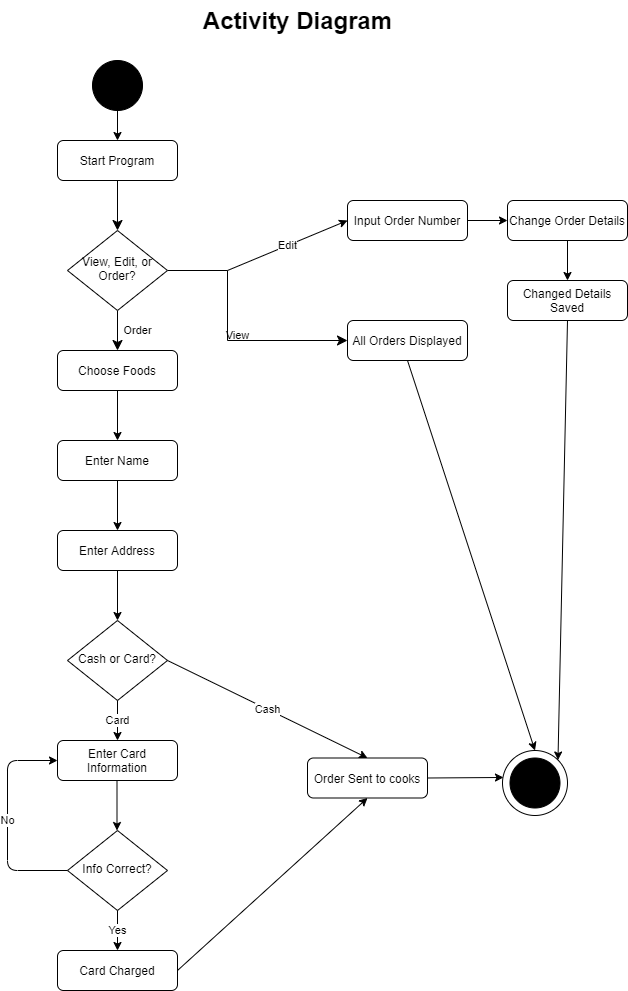

The diagram above was exported from draw.io. Its source (the exported page's mxGraphModel, read from the mxfile embedded in the PNG):
<mxGraphModel dx="1402" dy="1829" grid="1" gridSize="10" guides="1" tooltips="1" connect="1" arrows="1" fold="1" page="1" pageScale="1" pageWidth="827" pageHeight="1169" math="0" shadow="0">
  <root>
    <mxCell id="WIyWlLk6GJQsqaUBKTNV-0" />
    <mxCell id="WIyWlLk6GJQsqaUBKTNV-1" parent="WIyWlLk6GJQsqaUBKTNV-0" />
    <mxCell id="WIyWlLk6GJQsqaUBKTNV-2" value="" style="rounded=0;html=1;jettySize=auto;orthogonalLoop=1;fontSize=11;endArrow=classic;endFill=1;endSize=8;strokeWidth=1;shadow=0;labelBackgroundColor=none;edgeStyle=orthogonalEdgeStyle;" parent="WIyWlLk6GJQsqaUBKTNV-1" source="WIyWlLk6GJQsqaUBKTNV-3" target="WIyWlLk6GJQsqaUBKTNV-6" edge="1">
      <mxGeometry relative="1" as="geometry" />
    </mxCell>
    <mxCell id="WIyWlLk6GJQsqaUBKTNV-3" value="Start Program" style="rounded=1;whiteSpace=wrap;html=1;fontSize=12;glass=0;strokeWidth=1;shadow=0;" parent="WIyWlLk6GJQsqaUBKTNV-1" vertex="1">
      <mxGeometry x="160" y="80" width="120" height="40" as="geometry" />
    </mxCell>
    <mxCell id="WIyWlLk6GJQsqaUBKTNV-4" value="Order" style="rounded=0;html=1;jettySize=auto;orthogonalLoop=1;fontSize=11;endArrow=classic;endFill=1;endSize=8;strokeWidth=1;shadow=0;labelBackgroundColor=none;edgeStyle=orthogonalEdgeStyle;" parent="WIyWlLk6GJQsqaUBKTNV-1" source="WIyWlLk6GJQsqaUBKTNV-6" edge="1">
      <mxGeometry y="20" relative="1" as="geometry">
        <mxPoint as="offset" />
        <mxPoint x="220" y="290" as="targetPoint" />
      </mxGeometry>
    </mxCell>
    <mxCell id="WIyWlLk6GJQsqaUBKTNV-5" value="View" style="edgeStyle=orthogonalEdgeStyle;rounded=0;html=1;jettySize=auto;orthogonalLoop=1;fontSize=11;endArrow=classic;endFill=1;endSize=8;strokeWidth=1;shadow=0;labelBackgroundColor=none;" parent="WIyWlLk6GJQsqaUBKTNV-1" source="WIyWlLk6GJQsqaUBKTNV-6" target="WIyWlLk6GJQsqaUBKTNV-7" edge="1">
      <mxGeometry y="10" relative="1" as="geometry">
        <mxPoint as="offset" />
        <Array as="points">
          <mxPoint x="330" y="210" />
          <mxPoint x="330" y="280" />
          <mxPoint x="450" y="280" />
        </Array>
      </mxGeometry>
    </mxCell>
    <mxCell id="WIyWlLk6GJQsqaUBKTNV-6" value="View, Edit, or Order?" style="rhombus;whiteSpace=wrap;html=1;shadow=0;fontFamily=Helvetica;fontSize=12;align=center;strokeWidth=1;spacing=6;spacingTop=-4;" parent="WIyWlLk6GJQsqaUBKTNV-1" vertex="1">
      <mxGeometry x="170" y="170" width="100" height="80" as="geometry" />
    </mxCell>
    <mxCell id="WIyWlLk6GJQsqaUBKTNV-7" value="All Orders Displayed" style="rounded=1;whiteSpace=wrap;html=1;fontSize=12;glass=0;strokeWidth=1;shadow=0;" parent="WIyWlLk6GJQsqaUBKTNV-1" vertex="1">
      <mxGeometry x="450" y="260" width="120" height="40" as="geometry" />
    </mxCell>
    <mxCell id="WIyWlLk6GJQsqaUBKTNV-11" value="Enter Name" style="rounded=1;whiteSpace=wrap;html=1;fontSize=12;glass=0;strokeWidth=1;shadow=0;" parent="WIyWlLk6GJQsqaUBKTNV-1" vertex="1">
      <mxGeometry x="160" y="380" width="120" height="40" as="geometry" />
    </mxCell>
    <mxCell id="WIyWlLk6GJQsqaUBKTNV-12" value="Choose Foods" style="rounded=1;whiteSpace=wrap;html=1;fontSize=12;glass=0;strokeWidth=1;shadow=0;" parent="WIyWlLk6GJQsqaUBKTNV-1" vertex="1">
      <mxGeometry x="160" y="290" width="120" height="40" as="geometry" />
    </mxCell>
    <mxCell id="ZvbVPF7yQ2wa-N70VLnd-0" value="" style="ellipse;whiteSpace=wrap;html=1;aspect=fixed;gradientColor=none;fillColor=#000000;" vertex="1" parent="WIyWlLk6GJQsqaUBKTNV-1">
      <mxGeometry x="195" width="50" height="50" as="geometry" />
    </mxCell>
    <mxCell id="ZvbVPF7yQ2wa-N70VLnd-1" value="" style="endArrow=classic;html=1;exitX=0.5;exitY=1;exitDx=0;exitDy=0;entryX=0.5;entryY=0;entryDx=0;entryDy=0;" edge="1" parent="WIyWlLk6GJQsqaUBKTNV-1" source="ZvbVPF7yQ2wa-N70VLnd-0" target="WIyWlLk6GJQsqaUBKTNV-3">
      <mxGeometry width="50" height="50" relative="1" as="geometry">
        <mxPoint x="390" y="170" as="sourcePoint" />
        <mxPoint x="440" y="120" as="targetPoint" />
        <Array as="points" />
      </mxGeometry>
    </mxCell>
    <mxCell id="ZvbVPF7yQ2wa-N70VLnd-2" value="Edit" style="endArrow=classic;html=1;entryX=0;entryY=0.5;entryDx=0;entryDy=0;" edge="1" parent="WIyWlLk6GJQsqaUBKTNV-1" target="ZvbVPF7yQ2wa-N70VLnd-3">
      <mxGeometry width="50" height="50" relative="1" as="geometry">
        <mxPoint x="330" y="210" as="sourcePoint" />
        <mxPoint x="380" y="240" as="targetPoint" />
      </mxGeometry>
    </mxCell>
    <mxCell id="ZvbVPF7yQ2wa-N70VLnd-3" value="Input Order Number" style="rounded=1;whiteSpace=wrap;html=1;fontSize=12;glass=0;strokeWidth=1;shadow=0;" vertex="1" parent="WIyWlLk6GJQsqaUBKTNV-1">
      <mxGeometry x="450" y="140" width="120" height="40" as="geometry" />
    </mxCell>
    <mxCell id="ZvbVPF7yQ2wa-N70VLnd-4" value="" style="endArrow=classic;html=1;exitX=1;exitY=0.5;exitDx=0;exitDy=0;" edge="1" parent="WIyWlLk6GJQsqaUBKTNV-1" source="ZvbVPF7yQ2wa-N70VLnd-3">
      <mxGeometry width="50" height="50" relative="1" as="geometry">
        <mxPoint x="390" y="270" as="sourcePoint" />
        <mxPoint x="610" y="160" as="targetPoint" />
      </mxGeometry>
    </mxCell>
    <mxCell id="ZvbVPF7yQ2wa-N70VLnd-5" value="Change Order Details" style="rounded=1;whiteSpace=wrap;html=1;fontSize=12;glass=0;strokeWidth=1;shadow=0;" vertex="1" parent="WIyWlLk6GJQsqaUBKTNV-1">
      <mxGeometry x="610" y="140" width="120" height="40" as="geometry" />
    </mxCell>
    <mxCell id="ZvbVPF7yQ2wa-N70VLnd-6" value="" style="endArrow=classic;html=1;entryX=0.5;entryY=0;entryDx=0;entryDy=0;exitX=0.5;exitY=1;exitDx=0;exitDy=0;" edge="1" parent="WIyWlLk6GJQsqaUBKTNV-1" source="WIyWlLk6GJQsqaUBKTNV-12" target="WIyWlLk6GJQsqaUBKTNV-11">
      <mxGeometry width="50" height="50" relative="1" as="geometry">
        <mxPoint x="390" y="270" as="sourcePoint" />
        <mxPoint x="440" y="220" as="targetPoint" />
      </mxGeometry>
    </mxCell>
    <mxCell id="ZvbVPF7yQ2wa-N70VLnd-7" value="Enter Address" style="rounded=1;whiteSpace=wrap;html=1;fontSize=12;glass=0;strokeWidth=1;shadow=0;" vertex="1" parent="WIyWlLk6GJQsqaUBKTNV-1">
      <mxGeometry x="160" y="470" width="120" height="40" as="geometry" />
    </mxCell>
    <mxCell id="ZvbVPF7yQ2wa-N70VLnd-8" value="" style="endArrow=classic;html=1;entryX=0.5;entryY=0;entryDx=0;entryDy=0;exitX=0.5;exitY=1;exitDx=0;exitDy=0;" edge="1" parent="WIyWlLk6GJQsqaUBKTNV-1" target="ZvbVPF7yQ2wa-N70VLnd-7">
      <mxGeometry width="50" height="50" relative="1" as="geometry">
        <mxPoint x="220" y="420" as="sourcePoint" />
        <mxPoint x="440" y="310" as="targetPoint" />
      </mxGeometry>
    </mxCell>
    <mxCell id="ZvbVPF7yQ2wa-N70VLnd-10" value="" style="endArrow=classic;html=1;entryX=0.5;entryY=0;entryDx=0;entryDy=0;exitX=0.5;exitY=1;exitDx=0;exitDy=0;" edge="1" parent="WIyWlLk6GJQsqaUBKTNV-1">
      <mxGeometry width="50" height="50" relative="1" as="geometry">
        <mxPoint x="220" y="510" as="sourcePoint" />
        <mxPoint x="220" y="560" as="targetPoint" />
      </mxGeometry>
    </mxCell>
    <mxCell id="ZvbVPF7yQ2wa-N70VLnd-11" value="Cash or Card?" style="rhombus;whiteSpace=wrap;html=1;shadow=0;fontFamily=Helvetica;fontSize=12;align=center;strokeWidth=1;spacing=6;spacingTop=-4;" vertex="1" parent="WIyWlLk6GJQsqaUBKTNV-1">
      <mxGeometry x="170" y="560" width="100" height="80" as="geometry" />
    </mxCell>
    <mxCell id="ZvbVPF7yQ2wa-N70VLnd-12" value="Cash" style="endArrow=classic;html=1;exitX=1;exitY=0.5;exitDx=0;exitDy=0;entryX=0.5;entryY=0;entryDx=0;entryDy=0;" edge="1" parent="WIyWlLk6GJQsqaUBKTNV-1" source="ZvbVPF7yQ2wa-N70VLnd-11" target="ZvbVPF7yQ2wa-N70VLnd-14">
      <mxGeometry width="50" height="50" relative="1" as="geometry">
        <mxPoint x="390" y="570" as="sourcePoint" />
        <mxPoint x="330" y="570" as="targetPoint" />
      </mxGeometry>
    </mxCell>
    <mxCell id="ZvbVPF7yQ2wa-N70VLnd-14" value="Order Sent to cooks" style="rounded=1;whiteSpace=wrap;html=1;fontSize=12;glass=0;strokeWidth=1;shadow=0;" vertex="1" parent="WIyWlLk6GJQsqaUBKTNV-1">
      <mxGeometry x="410" y="697.5" width="120" height="40" as="geometry" />
    </mxCell>
    <mxCell id="ZvbVPF7yQ2wa-N70VLnd-15" value="Card" style="endArrow=classic;html=1;exitX=0.5;exitY=1;exitDx=0;exitDy=0;" edge="1" parent="WIyWlLk6GJQsqaUBKTNV-1" source="ZvbVPF7yQ2wa-N70VLnd-11">
      <mxGeometry width="50" height="50" relative="1" as="geometry">
        <mxPoint x="300" y="660" as="sourcePoint" />
        <mxPoint x="220" y="680" as="targetPoint" />
      </mxGeometry>
    </mxCell>
    <mxCell id="ZvbVPF7yQ2wa-N70VLnd-16" value="Enter Card Information" style="rounded=1;whiteSpace=wrap;html=1;fontSize=12;glass=0;strokeWidth=1;shadow=0;" vertex="1" parent="WIyWlLk6GJQsqaUBKTNV-1">
      <mxGeometry x="160" y="680" width="120" height="40" as="geometry" />
    </mxCell>
    <mxCell id="ZvbVPF7yQ2wa-N70VLnd-17" value="" style="endArrow=classic;html=1;entryX=0.5;entryY=0;entryDx=0;entryDy=0;exitX=0.5;exitY=1;exitDx=0;exitDy=0;" edge="1" parent="WIyWlLk6GJQsqaUBKTNV-1">
      <mxGeometry width="50" height="50" relative="1" as="geometry">
        <mxPoint x="219.5" y="720" as="sourcePoint" />
        <mxPoint x="219.5" y="770" as="targetPoint" />
      </mxGeometry>
    </mxCell>
    <mxCell id="ZvbVPF7yQ2wa-N70VLnd-18" value="Card Charged" style="rounded=1;whiteSpace=wrap;html=1;fontSize=12;glass=0;strokeWidth=1;shadow=0;" vertex="1" parent="WIyWlLk6GJQsqaUBKTNV-1">
      <mxGeometry x="160" y="890" width="120" height="40" as="geometry" />
    </mxCell>
    <mxCell id="ZvbVPF7yQ2wa-N70VLnd-19" value="" style="endArrow=classic;html=1;entryX=0.5;entryY=1;entryDx=0;entryDy=0;exitX=1;exitY=0.5;exitDx=0;exitDy=0;" edge="1" parent="WIyWlLk6GJQsqaUBKTNV-1" source="ZvbVPF7yQ2wa-N70VLnd-18" target="ZvbVPF7yQ2wa-N70VLnd-14">
      <mxGeometry width="50" height="50" relative="1" as="geometry">
        <mxPoint x="280" y="790" as="sourcePoint" />
        <mxPoint x="330" y="740" as="targetPoint" />
      </mxGeometry>
    </mxCell>
    <mxCell id="ZvbVPF7yQ2wa-N70VLnd-20" value="Info Correct?" style="rhombus;whiteSpace=wrap;html=1;shadow=0;fontFamily=Helvetica;fontSize=12;align=center;strokeWidth=1;spacing=6;spacingTop=-4;" vertex="1" parent="WIyWlLk6GJQsqaUBKTNV-1">
      <mxGeometry x="170" y="770" width="100" height="80" as="geometry" />
    </mxCell>
    <mxCell id="ZvbVPF7yQ2wa-N70VLnd-21" value="Yes" style="endArrow=classic;html=1;exitX=0.5;exitY=1;exitDx=0;exitDy=0;" edge="1" parent="WIyWlLk6GJQsqaUBKTNV-1" source="ZvbVPF7yQ2wa-N70VLnd-20" target="ZvbVPF7yQ2wa-N70VLnd-18">
      <mxGeometry width="50" height="50" relative="1" as="geometry">
        <mxPoint x="390" y="770" as="sourcePoint" />
        <mxPoint x="440" y="720" as="targetPoint" />
      </mxGeometry>
    </mxCell>
    <mxCell id="ZvbVPF7yQ2wa-N70VLnd-22" value="No" style="endArrow=classic;html=1;exitX=0;exitY=0.5;exitDx=0;exitDy=0;entryX=0;entryY=0.5;entryDx=0;entryDy=0;" edge="1" parent="WIyWlLk6GJQsqaUBKTNV-1" source="ZvbVPF7yQ2wa-N70VLnd-20" target="ZvbVPF7yQ2wa-N70VLnd-16">
      <mxGeometry width="50" height="50" relative="1" as="geometry">
        <mxPoint x="390" y="770" as="sourcePoint" />
        <mxPoint x="120" y="670" as="targetPoint" />
        <Array as="points">
          <mxPoint x="110" y="810" />
          <mxPoint x="110" y="700" />
        </Array>
      </mxGeometry>
    </mxCell>
    <mxCell id="ZvbVPF7yQ2wa-N70VLnd-23" value="" style="ellipse;whiteSpace=wrap;html=1;aspect=fixed;gradientColor=none;fillColor=#000000;" vertex="1" parent="WIyWlLk6GJQsqaUBKTNV-1">
      <mxGeometry x="612.5" y="697.5" width="50" height="50" as="geometry" />
    </mxCell>
    <mxCell id="ZvbVPF7yQ2wa-N70VLnd-24" value="" style="ellipse;whiteSpace=wrap;html=1;aspect=fixed;fillColor=none;gradientColor=none;" vertex="1" parent="WIyWlLk6GJQsqaUBKTNV-1">
      <mxGeometry x="605" y="690" width="65" height="65" as="geometry" />
    </mxCell>
    <mxCell id="ZvbVPF7yQ2wa-N70VLnd-25" value="" style="endArrow=classic;html=1;exitX=1;exitY=0.5;exitDx=0;exitDy=0;entryX=0.015;entryY=0.415;entryDx=0;entryDy=0;entryPerimeter=0;" edge="1" parent="WIyWlLk6GJQsqaUBKTNV-1" source="ZvbVPF7yQ2wa-N70VLnd-14" target="ZvbVPF7yQ2wa-N70VLnd-24">
      <mxGeometry width="50" height="50" relative="1" as="geometry">
        <mxPoint x="390" y="870" as="sourcePoint" />
        <mxPoint x="440" y="820" as="targetPoint" />
      </mxGeometry>
    </mxCell>
    <mxCell id="ZvbVPF7yQ2wa-N70VLnd-26" value="" style="endArrow=classic;html=1;exitX=0.5;exitY=1;exitDx=0;exitDy=0;entryX=0.5;entryY=0;entryDx=0;entryDy=0;" edge="1" parent="WIyWlLk6GJQsqaUBKTNV-1" source="WIyWlLk6GJQsqaUBKTNV-7" target="ZvbVPF7yQ2wa-N70VLnd-24">
      <mxGeometry width="50" height="50" relative="1" as="geometry">
        <mxPoint x="390" y="470" as="sourcePoint" />
        <mxPoint x="440" y="420" as="targetPoint" />
      </mxGeometry>
    </mxCell>
    <mxCell id="ZvbVPF7yQ2wa-N70VLnd-27" value="" style="endArrow=classic;html=1;exitX=0.5;exitY=1;exitDx=0;exitDy=0;" edge="1" parent="WIyWlLk6GJQsqaUBKTNV-1" source="ZvbVPF7yQ2wa-N70VLnd-5">
      <mxGeometry width="50" height="50" relative="1" as="geometry">
        <mxPoint x="390" y="270" as="sourcePoint" />
        <mxPoint x="670" y="220" as="targetPoint" />
      </mxGeometry>
    </mxCell>
    <mxCell id="ZvbVPF7yQ2wa-N70VLnd-28" value="Changed Details Saved" style="rounded=1;whiteSpace=wrap;html=1;fontSize=12;glass=0;strokeWidth=1;shadow=0;" vertex="1" parent="WIyWlLk6GJQsqaUBKTNV-1">
      <mxGeometry x="610" y="220" width="120" height="40" as="geometry" />
    </mxCell>
    <mxCell id="ZvbVPF7yQ2wa-N70VLnd-29" value="" style="endArrow=classic;html=1;exitX=0.5;exitY=1;exitDx=0;exitDy=0;entryX=1;entryY=0;entryDx=0;entryDy=0;" edge="1" parent="WIyWlLk6GJQsqaUBKTNV-1" source="ZvbVPF7yQ2wa-N70VLnd-28" target="ZvbVPF7yQ2wa-N70VLnd-24">
      <mxGeometry width="50" height="50" relative="1" as="geometry">
        <mxPoint x="390" y="270" as="sourcePoint" />
        <mxPoint x="440" y="220" as="targetPoint" />
      </mxGeometry>
    </mxCell>
    <mxCell id="ZvbVPF7yQ2wa-N70VLnd-30" value="Activity Diagram" style="text;strokeColor=none;fillColor=none;html=1;fontSize=24;fontStyle=1;verticalAlign=middle;align=center;" vertex="1" parent="WIyWlLk6GJQsqaUBKTNV-1">
      <mxGeometry x="350" y="-60" width="100" height="40" as="geometry" />
    </mxCell>
  </root>
</mxGraphModel>